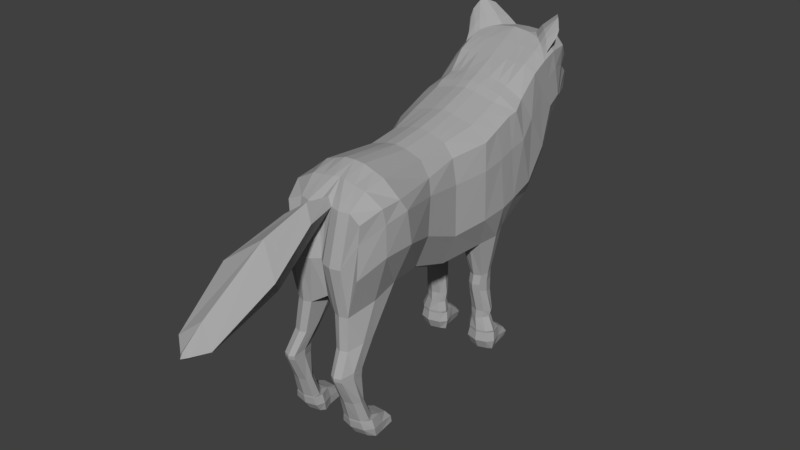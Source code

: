 # Source: Hungry_Walk_05.blend  (saved by Blender 2.77.0; exported with 4.5.12 LTS)
import bpy
from mathutils import Matrix  # noqa: F401  (used for matrix-valued properties, if any)

bpy.ops.wm.read_factory_settings(use_empty=True)
scene = bpy.context.scene
scene.name = 'Scene'

# ---- collections
col_collection_1 = bpy.data.collections.new('Collection 1'); scene.collection.children.link(col_collection_1)

# ---- materials (node trees are filled in below, after node groups)
mat_material = bpy.data.materials.new('Material')
mat_material.alpha_threshold = 0.0
mat_material.use_transparent_shadow = False
mat_material.diffuse_color = (0.3844, 0.3844, 0.3844, 1.0)
mat_material.roughness = 0.5

# ---- material node trees

# ---- world
world_world = bpy.data.worlds.new('World'); scene.world = world_world
world_world.color = (0.05088, 0.05088, 0.05088)
world_world.use_sun_shadow = False
world_world.sun_shadow_jitter_overblur = 0.0
world_world.cycles.sampling_method = 'MANUAL'

# ---- meshes
me_cube_001 = bpy.data.meshes.new('Cube.001')
me_cube_001.from_pydata([(0.3705, -0.5155, -1.692), (0.6047, -0.5155, -1.692), (0.523, 0.9785, -1.0), (0.4884, 0.9231, 0.7324), (0.4967, 0.2357, -0.8161), (0.5034, 0.1962, 1.051), (0.5941, -0.3347, 1.274), (0.6961, -0.4282, -0.9469), (0.7259, 0.9446, 0.6254), (0.7259, 0.9833, -0.282), (0.7464, 0.2357, -0.1795), (0.8948, -0.3347, 1.051), (0.324, -0.6227, -1.634), (0.9326, -0.3349, -0.3364), (0.6768, 0.1962, 0.7831), (0.5941, -0.6028, 1.491), (0.7612, -0.6666, -0.7864), (0.8948, -0.6094, 1.312), (0.9803, -0.6688, -0.1831), (0.6588, 0.5623, -0.7192), (0.5756, 0.6255, 1.098), (0.9643, 0.5385, 0.0346), (0.8948, 0.6255, 0.8366), (0.25, 0.9785, -1.0), (0.1282, 0.9231, 0.7324), (0.8236, -1.069, 1.5), (0.1966, 0.1962, 1.147), (0.1966, 0.2357, -0.9517), (0.1966, -0.3347, 1.37), (0.3024, -0.4495, -1.112), (0.1966, -0.6028, 1.587), (0.2326, -0.6666, -0.9517), (0.3068, 0.5623, -0.8127), (0.1966, 0.6255, 1.226), (0.8018, 0.7814, -3.248), (0.7371, 0.9037, -3.214), (0.7322, -0.6705, -3.244), (0.7072, -0.5659, -3.221), (0.3206, 0.9037, -3.214), (0.3625, -0.5659, -3.221), (0.3553, -0.6705, -3.244), (0.3435, 0.7814, -3.248), (0.4884, 1.026, -0.1338), (0.2985, -1.361, 0.7977), (0.7079, 0.9524, 0.2943), (0.2985, -0.9405, 1.977), (0.7464, 0.2159, 0.5084), (0.9355, -0.3187, 0.5619), (0.9643, -0.6226, 0.7432), (0.9643, 0.582, 0.6422), (0.8236, -1.216, 1.081), (0.1282, 1.026, -0.1338), (0.4967, -0.08507, -1.067), (0.5034, -0.06925, 1.137), (0.7464, -0.08507, -0.4738), (0.6768, -0.06925, 0.9168), (0.1966, -0.08507, -1.236), (0.1966, -0.06925, 1.233), (0.7464, -0.07716, 0.4638), (0.3669, -0.5083, -1.934), (0.3192, -0.6324, -1.94), (0.6225, -0.6324, -1.94), (0.5929, -0.5083, -1.934), (0.442, 0.9158, -1.98), (0.6651, 0.9158, -1.98), (0.3986, 1.103, -1.984), (0.6137, 1.103, -1.984), (0.3192, -0.6314, -1.811), (0.5929, -0.5053, -1.879), (0.3669, -0.5053, -1.879), (0.6225, -0.6314, -1.811), (0.3669, -0.5131, -2.005), (0.6225, -0.6325, -2.062), (0.3192, -0.6325, -2.062), (0.5929, -0.5131, -2.005), (0.6651, 0.9117, -1.911), (0.442, 0.9117, -1.911), (0.3986, 1.105, -1.943), (0.6106, 1.105, -1.943), (0.442, 0.9211, -2.064), (0.3986, 1.101, -2.017), (0.617, 1.101, -2.017), (0.6651, 0.9211, -2.064), (0.3625, -0.5407, -2.876), (0.7008, -0.7232, -2.905), (0.3553, -0.7232, -2.905), (0.7072, -0.5407, -2.876), (0.4031, 0.7766, -2.942), (0.3392, 0.9622, -2.909), (0.7058, 0.9622, -2.909), (0.7244, 0.7766, -2.942), (0.689, -0.822, -3.244), (0.3984, -0.822, -3.244), (0.7648, 0.6525, -3.248), (0.3791, 0.6525, -3.248), (0.4505, 0.6844, -3.036), (0.689, -0.7956, -3.016), (0.3984, -0.7956, -3.016), (0.6784, 0.6844, -3.036), (0.719, 0.862, -2.837), (0.4067, 0.862, -2.837), (0.3446, 0.9621, -2.882), (0.6967, 0.9621, -2.882), (0.4049, 0.8496, -2.879), (0.3419, 0.9622, -2.896), (0.7013, 0.9622, -2.896), (0.7217, 0.8496, -2.879), (0.3133, -0.6389, -2.811), (0.7072, -0.5391, -2.834), (0.3625, -0.5391, -2.834), (0.7446, -0.6389, -2.811), (0.3625, -0.5399, -2.855), (0.7446, -0.6395, -2.853), (0.3133, -0.6395, -2.853), (0.7072, -0.5399, -2.855), (0.6528, -1.351, 0.8164), (0.8236, -0.9714, 1.811), (0.6528, -0.9405, 1.966), (0.5697, -0.7627, 1.668), (0.8391, -0.7948, 1.474), (0.7518, -1.189, 0.2604), (0.9087, -1.074, 0.4509), (0.2369, -0.7627, 1.764), (0.2369, -1.245, 0.1596), (0.9087, -0.9048, 1.082), (0.6384, -0.6227, -1.634), (0.3162, -0.6353, -2.447), (0.6323, -0.5541, -2.452), (0.3647, -0.5541, -2.452), (0.6816, -0.6353, -2.447), (0.6626, 0.7901, -1.457), (0.3876, 0.7901, -1.457), (0.3272, 1.008, -1.565), (0.5637, 1.008, -1.565), (0.6952, 0.9203, -2.496), (0.4222, 0.9203, -2.496), (0.3685, 1.009, -2.5), (0.6615, 1.009, -2.5), (0.7457, -0.9848, -0.4009), (0.9564, -0.8782, -0.052), (0.6023, -0.6683, 1.577), (0.9139, -0.6899, 1.357), (0.1819, -0.6683, 1.673), (0.2049, -0.9848, -0.6498), (0.9835, -0.7585, 0.8131), (0.8236, -1.256, 1.746), (0.2985, -1.394, 0.8351), (0.2985, -1.223, 2.294), (0.8236, -1.314, 1.228), (0.6528, -1.385, 0.8538), (0.8087, -1.223, 2.06), (0.6379, -1.223, 2.23), (0.6117, -1.498, 1.572), (0.2263, -1.431, 0.8367), (0.2263, -1.59, 1.919), (0.6117, -1.439, 1.172), (0.4681, -1.424, 0.8713), (0.6117, -1.525, 1.797), (0.4681, -1.566, 1.882), (0.4631, -1.543, 1.327), (0.07768, -1.497, 0.81), (0.07768, -1.624, 1.606), (0.4631, -1.496, 1.044), (0.3195, -1.487, 0.858), (0.4631, -1.585, 1.525), (0.3195, -1.614, 1.606), (0.2788, -1.789, 1.103), (0.2788, -1.778, 0.9338), (0.1881, -1.788, 0.8017), (0.2788, -1.802, 1.224), (0.1881, -1.815, 1.277), (0.09896, -1.901, 1.064), (0.09896, -1.898, 1.019), (0.09896, -1.908, 1.094), (0.6528, -1.082, 2.128), (0.8236, -1.097, 1.966), (0.2985, -1.082, 2.159), (0.8236, -1.162, 1.623), (0.2985, -1.378, 0.8164), (0.8236, -1.265, 1.154), (0.6528, -1.368, 0.8351), (0.5885, -1.404, 0.8673), (0.2624, -1.414, 0.8331), (0.2624, -1.413, 2.225), (0.7457, -1.385, 1.221), (0.7457, -1.396, 2.056), (0.7457, -1.387, 1.709), (0.5885, -1.413, 2.191), (0.05498, -1.722, 1.426), (0.2826, -1.719, 1.413), (0.401, -1.671, 1.169), (0.401, -1.642, 0.9252), (0.401, -1.698, 1.341), (0.2826, -1.642, 0.7533), (0.3373, -0.6362, -2.643), (0.3817, -0.5502, -2.653), (0.6572, -0.6362, -2.574), (0.6199, -0.5502, -2.584), (0.2732, 1.183, 0.7129), (0.5269, 1.628, 0.2687), (0.3453, 2.101, -0.3976), (0.6607, 0.7692, -0.8481), (0.9062, 0.7692, -0.01209), (0.5308, 0.7851, 0.9941), (0.8653, 0.7851, 0.8065), (0.1084, 0.7851, 1.06), (0.1746, 0.7692, -0.8481), (0.8236, 0.8562, -3.247), (0.2847, 0.8562, -3.247), (0.8956, 0.7672, 0.5388), (0.6842, 1.008, -1.958), (0.3742, 1.008, -1.958), (0.3742, 1.007, -1.902), (0.6822, 1.007, -1.902), (0.6863, 1.01, -2.017), (0.3742, 1.01, -2.017), (0.7892, 0.8802, -2.909), (0.306, 0.8802, -2.909), (0.3123, 0.9108, -2.852), (0.7791, 0.9108, -2.852), (0.3091, 0.9047, -2.88), (0.7841, 0.9047, -2.88), (0.6699, 0.8977, -1.478), (0.2864, 0.8977, -1.478), (0.7381, 0.9637, -2.483), (0.3396, 0.9637, -2.483), (0.2818, -0.5681, -1.663), (0.8195, -0.5571, -0.8666), (0.9843, -0.5373, -0.2597), (0.6684, -0.5681, -1.663), (0.5941, -0.4688, 1.382), (0.8948, -0.4721, 1.181), (0.1695, -0.5571, -1.032), (0.1966, -0.4688, 1.478), (0.7733, -0.6018, -3.246), (0.2926, -0.6018, -3.246), (0.9643, -0.4964, 0.6526), (0.6489, -0.5694, -1.937), (0.2759, -0.5694, -1.937), (0.2759, -0.5674, -1.845), (0.6489, -0.5674, -1.845), (0.6489, -0.5718, -2.034), (0.2759, -0.5718, -2.034), (0.7822, -0.6126, -2.887), (0.2926, -0.6126, -2.887), (0.2686, -0.588, -2.823), (0.8062, -0.588, -2.823), (0.2686, -0.5887, -2.854), (0.8062, -0.5887, -2.854), (0.7257, -0.5937, -2.45), (0.2723, -0.5937, -2.45), (0.6926, -0.5922, -2.579), (0.2992, -0.5922, -2.648), (0.3508, -1.279, 2.275), (0.4912, -1.279, 2.248), (0.3359, -1.358, 2.242), (0.4708, -1.358, 2.232), (0.6984, -1.18, 2.143), (0.7579, -1.18, 2.083), (0.7036, -1.13, 2.107), (0.7631, -1.136, 2.05), (0.5138, -1.196, 2.251), (0.6281, -1.155, 2.195), (0.8084, -1.256, 2.631), (0.8071, -1.257, 2.61), (0.7352, -1.297, 2.651), (0.7392, -1.295, 2.629), (0.629, -1.354, 2.583), (0.6372, -1.351, 2.569), (0.8417, -1.241, 2.575), (0.8571, -1.234, 2.518), (0.8845, -1.218, 2.487), (0.8957, -1.216, 2.445), (0.8994, -1.191, 2.348), (0.1589, -1.864, 1.077), (0.1589, -1.858, 0.9907), (0.0942, -1.884, 1.162), (0.1589, -1.873, 1.138), (0.0942, -1.865, 0.9213), (0.8217, -1.128, 2.119), (0.6, -1.213, 2.404), (0.4732, -1.279, 2.426), (0.3776, -1.382, 2.369), (0.7841, -1.161, 2.209), (0.5586, -1.278, 2.401), (0.4248, -1.348, 2.373), (0.6817, -1.181, 2.348), (0.7299, -1.194, 2.294), (0.744, -1.156, 2.26), (0.6736, -1.23, 2.383), (0.08033, 2.191, -0.5013), (0.3064, 0.9446, 0.7324), (0.4815, -0.4916, -1.692), (0.35, 0.1962, 1.099), (0.3954, -0.3347, 1.322), (0.3954, -0.6028, 1.539), (0.3861, 0.6255, 1.162), (0.3802, 1.0, -1.0), (0.3466, 0.2357, -0.8839), (0.4969, -0.415, -1.03), (0.4969, -0.6965, -0.869), (0.4828, 0.5385, -0.766), (0.5144, 0.9252, -3.214), (0.5437, -0.542, -3.221), (0.5437, -0.6705, -3.244), (0.5727, 0.7814, -3.248), (0.4757, -1.356, 0.807), (0.3064, 1.047, -0.1338), (0.35, -0.06925, 1.185), (0.3466, -0.08507, -1.151), (0.4714, -0.4844, -1.934), (0.4714, -0.6623, -1.94), (0.493, 1.125, -1.984), (0.5535, 0.8919, -1.98), (0.4714, -0.6613, -1.811), (0.4714, -0.4814, -1.879), (0.4714, -0.4893, -2.005), (0.4714, -0.6624, -2.062), (0.5535, 0.8878, -1.911), (0.4915, 1.126, -1.943), (0.4946, 1.122, -2.017), (0.5535, 0.8972, -2.064), (0.5437, -0.5168, -2.876), (0.5437, -0.7431, -2.905), (0.5084, 0.9837, -2.909), (0.5638, 0.7766, -2.942), (0.5437, -0.8419, -3.244), (0.572, 0.6525, -3.248), (0.5437, -0.8156, -3.016), (0.5645, 0.6844, -3.036), (0.5628, 0.8381, -2.837), (0.5066, 0.9836, -2.882), (0.5633, 0.8257, -2.879), (0.5075, 0.9837, -2.896), (0.5437, -0.6688, -2.811), (0.5437, -0.5152, -2.834), (0.5437, -0.6813, -2.853), (0.5437, -0.516, -2.855), (0.4757, -0.9405, 1.972), (0.4815, -0.6526, -1.634), (0.4033, -0.7627, 1.716), (0.4944, -1.217, 0.21), (0.5077, -0.5302, -2.452), (0.5077, -0.6652, -2.447), (0.4358, 1.029, -1.565), (0.5251, 0.7662, -1.457), (0.5013, 1.031, -2.5), (0.5587, 0.8964, -2.496), (0.4753, -0.9848, -0.5254), (0.3921, -0.6683, 1.625), (0.4757, -1.389, 0.8445), (0.3472, -1.427, 0.854), (0.1986, -1.492, 0.834), (0.09406, -1.788, 0.7732), (0.4757, -1.373, 0.8258), (0.4757, -1.082, 2.143), (0.4255, -1.409, 0.8502), (0.1413, -1.642, 0.7249), (0.4989, -0.5264, -2.619), (0.4973, -0.6661, -2.609), (0.5541, 0.8562, -3.247), (0.3196, 0.7851, 1.027), (0.5531, -0.6018, -3.246), (0.3954, -0.4688, 1.43), (0.3518, 0.775, -3.095), (0.3031, 0.9477, -3.057), (0.7422, 0.9477, -3.057), (0.7889, 0.775, -3.095), (0.3983, 0.651, -3.147), (0.7424, 0.651, -3.147), (0.8374, 0.875, -3.076), (0.2644, 0.875, -3.076), (0.5704, 0.651, -3.147), (0.5066, 0.9718, -3.057), (0.3328, -0.5337, -3.043), (0.7465, -0.7015, -3.073), (0.3243, -0.7015, -3.073), (0.7356, -0.5337, -3.043), (0.7144, -0.8324, -3.138), (0.3747, -0.8324, -3.138), (0.8181, -0.5968, -3.064), (0.251, -0.5968, -3.064), (0.5446, -0.8557, -3.138), (0.5446, -0.5058, -3.043), (-0.3705, -0.5155, -1.692), (-0.6047, -0.5155, -1.692), (-0.523, 0.9785, -1.0), (-0.4884, 0.9231, 0.7324), (-0.4967, 0.2357, -0.8161), (-0.5034, 0.1962, 1.051), (-0.5941, -0.3347, 1.274), (-0.6961, -0.4282, -0.9469), (-0.7259, 0.9446, 0.6254), (-0.7259, 0.9833, -0.282), (-0.7464, 0.2357, -0.1795), (-0.8948, -0.3347, 1.051), (-0.324, -0.6227, -1.634), (-0.9326, -0.3349, -0.3364), (-0.6768, 0.1962, 0.7831), (-0.5941, -0.6028, 1.491), (-0.7612, -0.6666, -0.7864), (-0.8948, -0.6094, 1.312), (-0.9803, -0.6688, -0.1831), (-0.6588, 0.5623, -0.7192), (-0.5756, 0.6255, 1.098), (-0.9643, 0.5385, 0.0346), (-0.8948, 0.6255, 0.8366), (-0.25, 0.9785, -1.0), (-0.1282, 0.9231, 0.7324), (-0.8236, -1.069, 1.5), (-0.1966, 0.1962, 1.147), (-0.1966, 0.2357, -0.9517), (-0.1966, -0.3347, 1.37), (-0.3024, -0.4495, -1.112), (-0.1966, -0.6028, 1.587), (-0.2326, -0.6666, -0.9517), (-0.3068, 0.5623, -0.8127), (-0.1966, 0.6255, 1.226), (-0.8018, 0.7814, -3.248), (-0.7371, 0.9037, -3.214), (-0.7322, -0.6705, -3.244), (-0.7072, -0.5659, -3.221), (-0.3206, 0.9037, -3.214), (-0.3625, -0.5659, -3.221), (-0.3553, -0.6705, -3.244), (-0.3435, 0.7814, -3.248), (-0.4884, 1.026, -0.1338), (-0.2985, -1.361, 0.7977), (-0.7079, 0.9524, 0.2943), (-0.2985, -0.9405, 1.977), (-0.7464, 0.2159, 0.5084), (-0.9355, -0.3187, 0.5619), (-0.9643, -0.6226, 0.7432), (-0.9643, 0.582, 0.6422), (-0.8236, -1.216, 1.081), (-0.1282, 1.026, -0.1338), (-0.4967, -0.08507, -1.067), (-0.5034, -0.06925, 1.137), (-0.7464, -0.08507, -0.4738), (-0.6768, -0.06925, 0.9168), (-0.1966, -0.08507, -1.236), (-0.1966, -0.06925, 1.233), (-0.7464, -0.07716, 0.4638), (-0.3669, -0.5083, -1.934), (-0.3192, -0.6324, -1.94), (-0.6225, -0.6324, -1.94), (-0.5929, -0.5083, -1.934), (-0.442, 0.9158, -1.98), (-0.6651, 0.9158, -1.98), (-0.3986, 1.103, -1.984), (-0.6137, 1.103, -1.984), (-0.3192, -0.6314, -1.811), (-0.5929, -0.5053, -1.879), (-0.3669, -0.5053, -1.879), (-0.6225, -0.6314, -1.811), (-0.3669, -0.5131, -2.005), (-0.6225, -0.6325, -2.062), (-0.3192, -0.6325, -2.062), (-0.5929, -0.5131, -2.005), (-0.6651, 0.9117, -1.911), (-0.442, 0.9117, -1.911), (-0.3986, 1.105, -1.943), (-0.6106, 1.105, -1.943), (-0.442, 0.9211, -2.064), (-0.3986, 1.101, -2.017), (-0.617, 1.101, -2.017), (-0.6651, 0.9211, -2.064), (-0.3625, -0.5407, -2.876), (-0.7008, -0.7232, -2.905), (-0.3553, -0.7232, -2.905), (-0.7072, -0.5407, -2.876), (-0.4031, 0.7766, -2.942), (-0.3392, 0.9622, -2.909), (-0.7058, 0.9622, -2.909), (-0.7244, 0.7766, -2.942), (-0.689, -0.822, -3.244), (-0.3984, -0.822, -3.244), (-0.7648, 0.6525, -3.248), (-0.3791, 0.6525, -3.248), (-0.4505, 0.6844, -3.036), (-0.689, -0.7956, -3.016), (-0.3984, -0.7956, -3.016), (-0.6784, 0.6844, -3.036), (-0.719, 0.862, -2.837), (-0.4067, 0.862, -2.837), (-0.3446, 0.9621, -2.882), (-0.6967, 0.9621, -2.882), (-0.4049, 0.8496, -2.879), (-0.3419, 0.9622, -2.896), (-0.7013, 0.9622, -2.896), (-0.7217, 0.8496, -2.879), (-0.3133, -0.6389, -2.811), (-0.7072, -0.5391, -2.834), (-0.3625, -0.5391, -2.834), (-0.7446, -0.6389, -2.811), (-0.3625, -0.5399, -2.855), (-0.7446, -0.6395, -2.853), (-0.3133, -0.6395, -2.853), (-0.7072, -0.5399, -2.855), (-0.6528, -1.351, 0.8164), (-0.8236, -0.9714, 1.811), (-0.6528, -0.9405, 1.966), (-0.5697, -0.7627, 1.668), (-0.8391, -0.7948, 1.474), (-0.7518, -1.189, 0.2604), (-0.9087, -1.074, 0.4509), (-0.2369, -0.7627, 1.764), (-0.2369, -1.245, 0.1596), (-0.9087, -0.9048, 1.082), (-0.6384, -0.6227, -1.634), (-0.3162, -0.6353, -2.447), (-0.6323, -0.5541, -2.452), (-0.3647, -0.5541, -2.452), (-0.6816, -0.6353, -2.447), (-0.6626, 0.7901, -1.457), (-0.3876, 0.7901, -1.457), (-0.3272, 1.008, -1.565), (-0.5637, 1.008, -1.565), (-0.6952, 0.9203, -2.496), (-0.4222, 0.9203, -2.496), (-0.3685, 1.009, -2.5), (-0.6615, 1.009, -2.5), (-0.7457, -0.9848, -0.4009), (-0.9564, -0.8782, -0.052), (-0.6023, -0.6683, 1.577), (-0.9139, -0.6899, 1.357), (-0.1819, -0.6683, 1.673), (-0.2049, -0.9848, -0.6498), (-0.9835, -0.7585, 0.8131), (-0.8236, -1.256, 1.746), (-0.2985, -1.394, 0.8351), (-0.2985, -1.223, 2.294), (-0.8236, -1.314, 1.228), (-0.6528, -1.385, 0.8538), (-0.8087, -1.223, 2.06), (-0.6379, -1.223, 2.23), (-0.6117, -1.498, 1.572), (-0.2263, -1.431, 0.8367), (-0.2263, -1.59, 1.919), (-0.6117, -1.439, 1.172), (-0.4681, -1.424, 0.8713), (-0.6117, -1.525, 1.797), (-0.4681, -1.566, 1.882), (-0.4631, -1.543, 1.327), (-0.07768, -1.497, 0.81), (-0.07768, -1.624, 1.606), (-0.4631, -1.496, 1.044), (-0.3195, -1.487, 0.858), (-0.4631, -1.585, 1.525), (-0.3195, -1.614, 1.606), (-0.2788, -1.789, 1.103), (-0.2788, -1.778, 0.9338), (-0.1881, -1.788, 0.8017), (-0.2788, -1.802, 1.224), (-0.1881, -1.815, 1.277), (-0.09896, -1.901, 1.064), (-0.09896, -1.898, 1.019), (-0.09896, -1.908, 1.094), (-0.6528, -1.082, 2.128), (-0.8236, -1.097, 1.966), (-0.2985, -1.082, 2.159), (-0.8236, -1.162, 1.623), (-0.2985, -1.378, 0.8164), (-0.8236, -1.265, 1.154), (-0.6528, -1.368, 0.8351), (-0.5885, -1.404, 0.8673), (-0.2624, -1.414, 0.8331), (-0.2624, -1.413, 2.225), (-0.7457, -1.385, 1.221), (-0.7457, -1.396, 2.056), (-0.7457, -1.387, 1.709), (-0.5885, -1.413, 2.191), (-0.05498, -1.722, 1.426), (-0.2826, -1.719, 1.413), (-0.401, -1.671, 1.169), (-0.401, -1.642, 0.9252), (-0.401, -1.698, 1.341), (-0.2826, -1.642, 0.7533), (-0.3373, -0.6362, -2.643), (-0.3817, -0.5502, -2.653), (-0.6572, -0.6362, -2.574), (-0.6199, -0.5502, -2.584), (-0.2732, 1.183, 0.7129), (-0.5269, 1.628, 0.2687), (-0.3453, 2.101, -0.3976), (-0.6607, 0.7692, -0.8481), (-0.9062, 0.7692, -0.01209), (-0.5308, 0.7851, 0.9941), (-0.8653, 0.7851, 0.8065), (-0.1084, 0.7851, 1.06), (-0.1746, 0.7692, -0.8481), (-0.8236, 0.8562, -3.247), (-0.2847, 0.8562, -3.247), (-0.8956, 0.7672, 0.5388), (-0.6842, 1.008, -1.958), (-0.3742, 1.008, -1.958), (-0.3742, 1.007, -1.902), (-0.6822, 1.007, -1.902), (-0.6863, 1.01, -2.017), (-0.3742, 1.01, -2.017), (-0.7892, 0.8802, -2.909), (-0.306, 0.8802, -2.909), (-0.3123, 0.9108, -2.852), (-0.7791, 0.9108, -2.852), (-0.3091, 0.9047, -2.88), (-0.7841, 0.9047, -2.88), (-0.6699, 0.8977, -1.478), (-0.2864, 0.8977, -1.478), (-0.7381, 0.9637, -2.483), (-0.3396, 0.9637, -2.483), (-0.2818, -0.5681, -1.663), (-0.8195, -0.5571, -0.8666), (-0.9843, -0.5373, -0.2597), (-0.6684, -0.5681, -1.663), (-0.5941, -0.4688, 1.382), (-0.8948, -0.4721, 1.181), (-0.1695, -0.5571, -1.032), (-0.1966, -0.4688, 1.478), (-0.7733, -0.6018, -3.246), (-0.2926, -0.6018, -3.246), (-0.9643, -0.4964, 0.6526), (-0.6489, -0.5694, -1.937), (-0.2759, -0.5694, -1.937), (-0.2759, -0.5674, -1.845), (-0.6489, -0.5674, -1.845), (-0.6489, -0.5718, -2.034), (-0.2759, -0.5718, -2.034), (-0.7822, -0.6126, -2.887), (-0.2926, -0.6126, -2.887), (-0.2686, -0.588, -2.823), (-0.8062, -0.588, -2.823), (-0.2686, -0.5887, -2.854), (-0.8062, -0.5887, -2.854), (-0.7257, -0.5937, -2.45), (-0.2723, -0.5937, -2.45), (-0.6926, -0.5922, -2.579), (-0.2992, -0.5922, -2.648), (-0.3508, -1.279, 2.275), (-0.4912, -1.279, 2.248), (-0.3359, -1.358, 2.242), (-0.4708, -1.358, 2.232), (-0.6984, -1.18, 2.143), (-0.7579, -1.18, 2.083), (-0.7036, -1.13, 2.107), (-0.7631, -1.136, 2.05), (-0.5138, -1.196, 2.251), (-0.6281, -1.155, 2.195), (-0.8084, -1.256, 2.631), (-0.8071, -1.257, 2.61), (-0.7352, -1.297, 2.651), (-0.7392, -1.295, 2.629), (-0.629, -1.354, 2.583), (-0.6372, -1.351, 2.569), (-0.8417, -1.241, 2.575), (-0.8571, -1.234, 2.518), (-0.8845, -1.218, 2.487), (-0.8957, -1.216, 2.445), (-0.8994, -1.191, 2.348), (-0.1589, -1.864, 1.077), (-0.1589, -1.858, 0.9907), (-0.0942, -1.884, 1.162), (-0.1589, -1.873, 1.138), (-0.0942, -1.865, 0.9213), (-0.8217, -1.128, 2.119), (-0.6, -1.213, 2.404), (-0.4732, -1.279, 2.426), (-0.3776, -1.382, 2.369), (-0.7841, -1.161, 2.209), (-0.5586, -1.278, 2.401), (-0.4248, -1.348, 2.373), (-0.6817, -1.181, 2.348), (-0.7299, -1.194, 2.294), (-0.744, -1.156, 2.26), (-0.6736, -1.23, 2.383), (0.0, -0.9405, 1.993), (0.0, -1.361, 0.7977), (0.0, 0.9275, -0.8442), (0.0, 0.2357, -1.022), (0.0, -0.4256, -1.161), (0.0, -0.6885, -1.0), (0.0, 0.5385, -0.8348), (0.0, 0.8909, 0.8434), (0.0, 0.1962, 1.174), (0.0, -0.3347, 1.397), (0.0, -0.6028, 1.614), (0.0, 0.6255, 1.24), (0.0, 0.975, -0.1338), (0.0, -0.08507, -1.284), (0.0, -0.06925, 1.26), (0.0, -1.245, 0.1113), (0.0, -0.7627, 1.791), (0.0, -0.9848, -0.6981), (0.0, -0.6683, 1.7), (0.0, -1.223, 2.333), (0.0, -1.394, 0.8351), (0.0, -1.597, 1.947), (0.0, -1.431, 0.8367), (0.0, -1.624, 1.606), (0.0, -1.497, 0.81), (0.0, -1.815, 1.294), (0.0, -1.788, 0.7448), (0.0, -1.788, 0.7448), (0.0, -1.815, 1.291), (0.0, -1.919, 1.104), (0.0, -1.903, 0.9811), (0.0, -1.903, 0.9811), (0.0, -1.919, 1.104), (0.0, -1.903, 0.9811), (0.0, -1.919, 1.104), (0.0, -1.082, 2.178), (0.0, -1.378, 0.8164), (0.0, -1.414, 0.8331), (0.0, -1.413, 2.237), (0.0, -1.642, 0.6965), (0.0, -1.642, 0.6965), (0.0, -1.722, 1.426), (0.0, -1.917, 1.048), (0.0, -1.923, 1.049), (0.0, -1.926, 1.053), (0.0, 0.9219, 0.5922), (0.0, 2.204, -0.4306), (0.0, 2.225, -0.5178), (0.0, 2.172, -0.5784), (0.0, 1.049, 0.3232), (0.0, 1.097, 0.9126), (0.0, 1.386, -0.2893), (0.0, 1.489, 0.6671), (0.0, 1.954, -0.6811), (0.0, 2.029, -0.1137), (0.0, 0.733, -0.8702), (0.0, 0.7686, 1.066), (0.0, -0.5571, -1.08), (0.0, -0.4688, 1.505), (0.0, -1.865, 0.9023), (0.0, -1.865, 0.9023), (0.0, -1.884, 1.167), (0.0, -1.884, 1.167), (-0.08033, 2.191, -0.5013), (-0.3064, 0.9446, 0.7324), (-0.4815, -0.4916, -1.692), (-0.35, 0.1962, 1.099), (-0.3954, -0.3347, 1.322), (-0.3954, -0.6028, 1.539), (-0.3861, 0.6255, 1.162), (-0.3802, 1.0, -1.0), (-0.3466, 0.2357, -0.8839), (-0.4969, -0.415, -1.03), (-0.4969, -0.6965, -0.869), (-0.4828, 0.5385, -0.766), (-0.5144, 0.9252, -3.214), (-0.5437, -0.542, -3.221), (-0.5437, -0.6705, -3.244), (-0.5727, 0.7814, -3.248), (-0.4757, -1.356, 0.807), (-0.3064, 1.047, -0.1338), (-0.35, -0.06925, 1.185), (-0.3466, -0.08507, -1.151), (-0.4714, -0.4844, -1.934), (-0.4714, -0.6623, -1.94), (-0.493, 1.125, -1.984), (-0.5535, 0.8919, -1.98), (-0.4714, -0.6613, -1.811), (-0.4714, -0.4814, -1.879), (-0.4714, -0.4893, -2.005), (-0.4714, -0.6624, -2.062), (-0.5535, 0.8878, -1.911), (-0.4915, 1.126, -1.943), (-0.4946, 1.122, -2.017), (-0.5535, 0.8972, -2.064), (-0.5437, -0.5168, -2.876), (-0.5437, -0.7431, -2.905), (-0.5084, 0.9837, -2.909), (-0.5638, 0.7766, -2.942), (-0.5437, -0.8419, -3.244), (-0.572, 0.6525, -3.248), (-0.5437, -0.8156, -3.016), (-0.5645, 0.6844, -3.036), (-0.5628, 0.8381, -2.837), (-0.5066, 0.9836, -2.882), (-0.5633, 0.8257, -2.879), (-0.5075, 0.9837, -2.896), (-0.5437, -0.6688, -2.811), (-0.5437, -0.5152, -2.834), (-0.5437, -0.6813, -2.853), (-0.5437, -0.516, -2.855), (-0.4757, -0.9405, 1.972), (-0.4815, -0.6526, -1.634), (-0.4033, -0.7627, 1.716), (-0.4944, -1.217, 0.21), (-0.5077, -0.5302, -2.452), (-0.5077, -0.6652, -2.447), (-0.4358, 1.029, -1.565), (-0.5251, 0.7662, -1.457), (-0.5013, 1.031, -2.5), (-0.5587, 0.8964, -2.496), (-0.4753, -0.9848, -0.5254), (-0.3921, -0.6683, 1.625), (-0.4757, -1.389, 0.8445), (-0.3472, -1.427, 0.854), (-0.1986, -1.492, 0.834), (-0.09406, -1.788, 0.7732), (-0.4757, -1.373, 0.8258), (-0.4757, -1.082, 2.143), (-0.4255, -1.409, 0.8502), (-0.1413, -1.642, 0.7249), (-0.4989, -0.5264, -2.619), (-0.4973, -0.6661, -2.609), (-0.5541, 0.8562, -3.247), (-0.3196, 0.7851, 1.027), (-0.5531, -0.6018, -3.246), (-0.3954, -0.4688, 1.43), (0.0, -1.865, 0.9118), (-0.3518, 0.775, -3.095), (-0.3031, 0.9477, -3.057), (-0.7422, 0.9477, -3.057), (-0.7889, 0.775, -3.095), (-0.3983, 0.651, -3.147), (-0.7424, 0.651, -3.147), (-0.8374, 0.875, -3.076), (-0.2644, 0.875, -3.076), (-0.5704, 0.651, -3.147), (-0.5066, 0.9718, -3.057), (-0.3328, -0.5337, -3.043), (-0.7465, -0.7015, -3.073), (-0.3243, -0.7015, -3.073), (-0.7356, -0.5337, -3.043), (-0.7144, -0.8324, -3.138), (-0.3747, -0.8324, -3.138), (-0.8181, -0.5968, -3.064), (-0.251, -0.5968, -3.064), (-0.5446, -0.8557, -3.138), (-0.5446, -0.5058, -3.043)], [], [(307, 291, 3, 42), (53, 6, 11, 55), (232, 29, 0, 226), (301, 19, 4, 298), (227, 7, 13, 228), (309, 52, 7, 299), (52, 4, 10, 54), (340, 122, 45, 338), (49, 22, 14, 46), (58, 55, 11, 47), (300, 31, 12, 339), (42, 3, 8, 44), (20, 5, 14, 22), (316, 74, 127, 342), (201, 2, 9, 202), (230, 15, 17, 231), (236, 231, 17, 48), (138, 16, 18, 139), (325, 87, 95, 329), (4, 19, 21, 10), (203, 20, 22, 204), (209, 204, 22, 49), (381, 374, 39, 235), (361, 205, 33, 296), (729, 206, 32, 680), (731, 232, 31, 679), (363, 233, 30, 295), (687, 56, 29, 678), (308, 57, 28, 294), (680, 32, 27, 677), (296, 33, 26, 293), (299, 7, 1, 292), (122, 690, 674, 45), (121, 124, 25, 50), (686, 719, 24, 51), (362, 234, 36, 304), (360, 207, 34, 305), (380, 375, 36, 234), (371, 365, 38, 208), (373, 366, 35, 302), (375, 84, 96, 378), (383, 377, 37, 303), (370, 367, 34, 207), (676, 686, 51, 23), (317, 73, 126, 343), (202, 209, 49, 21), (228, 236, 48, 18), (124, 119, 116, 25), (2, 42, 44, 9), (54, 58, 47, 13), (21, 49, 46, 10), (119, 118, 117, 116), (297, 307, 42, 2), (10, 46, 58, 54), (293, 26, 57, 308), (677, 27, 56, 687), (46, 14, 55, 58), (7, 52, 54, 13), (298, 4, 52, 309), (5, 53, 55, 14), (315, 68, 62, 310), (314, 67, 60, 311), (240, 70, 61, 237), (239, 69, 59, 238), (213, 75, 64, 210), (319, 78, 66, 312), (212, 77, 65, 211), (318, 76, 63, 313), (226, 0, 69, 239), (229, 125, 70, 240), (339, 12, 67, 314), (292, 1, 68, 315), (310, 62, 74, 316), (311, 60, 73, 317), (237, 61, 72, 241), (238, 59, 71, 242), (345, 131, 76, 318), (223, 132, 77, 212), (344, 133, 78, 319), (222, 130, 75, 213), (210, 64, 82, 214), (312, 66, 81, 320), (211, 65, 80, 215), (313, 63, 79, 321), (337, 114, 86, 322), (336, 113, 85, 323), (248, 112, 84, 243), (247, 111, 83, 244), (221, 106, 90, 216), (333, 105, 89, 324), (220, 104, 88, 217), (332, 103, 87, 325), (372, 368, 94, 327), (382, 379, 92, 326), (364, 41, 94, 368), (376, 40, 92, 379), (367, 90, 98, 369), (304, 36, 91, 326), (323, 85, 97, 328), (305, 34, 93, 327), (347, 135, 100, 330), (225, 136, 101, 218), (346, 137, 102, 331), (224, 134, 99, 219), (330, 100, 103, 332), (218, 101, 104, 220), (331, 102, 105, 333), (219, 99, 106, 221), (252, 195, 109, 245), (251, 196, 110, 246), (359, 194, 107, 334), (358, 197, 108, 335), (245, 109, 111, 247), (246, 110, 112, 248), (334, 107, 113, 336), (335, 108, 114, 337), (26, 682, 688, 57), (341, 120, 115, 306), (205, 730, 685, 33), (233, 732, 684, 30), (57, 688, 683, 28), (33, 685, 682, 26), (689, 123, 43, 675), (120, 121, 50, 115), (142, 692, 690, 122), (139, 144, 124, 121), (691, 143, 123, 689), (349, 142, 122, 340), (227, 16, 125, 229), (140, 118, 119, 141), (144, 141, 119, 124), (348, 138, 120, 341), (241, 72, 129, 249), (242, 71, 128, 250), (201, 19, 130, 222), (297, 2, 133, 344), (206, 23, 132, 223), (301, 32, 131, 345), (214, 82, 134, 224), (320, 81, 137, 346), (215, 80, 136, 225), (321, 79, 135, 347), (300, 16, 138, 348), (48, 17, 141, 144), (15, 140, 141, 17), (295, 30, 142, 349), (679, 31, 143, 691), (18, 48, 144, 139), (30, 684, 692, 142), (120, 138, 139, 121), (150, 175, 260, 258), (176, 709, 693, 147), (174, 355, 176, 147, 261, 262), (177, 175, 150, 145), (710, 178, 146, 694), (179, 177, 145, 148), (354, 180, 149, 350), (180, 179, 148, 149), (356, 181, 156, 351), (711, 182, 153, 696), (183, 712, 695, 154), (181, 184, 155, 156), (186, 185, 157, 152), (187, 183, 154, 158), (184, 186, 152, 155), (185, 187, 158, 157), (154, 695, 697, 161), (156, 155, 162, 163), (152, 157, 164, 159), (158, 154, 161, 165), (155, 152, 159, 162), (157, 158, 165, 164), (351, 156, 163, 352), (696, 153, 160, 698), (189, 188, 702, 170), (191, 190, 166, 167), (192, 189, 170, 169), (357, 193, 168, 353), (188, 715, 699, 702), (193, 191, 167, 168), (190, 192, 169, 166), (275, 274, 171, 172), (277, 276, 708, 173), (733, 811, 278, 707, 705), (278, 275, 172, 707), (274, 277, 173, 171), (276, 736, 706, 708), (115, 50, 179, 180), (306, 115, 180, 354), (50, 25, 177, 179), (675, 43, 178, 710), (25, 116, 175, 177), (338, 45, 176, 355), (45, 674, 709, 176), (116, 117, 174, 175), (150, 151, 187, 185), (148, 145, 186, 184), (187, 151, 254, 256), (145, 150, 185, 186), (149, 148, 184, 181), (147, 693, 712, 183), (694, 146, 182, 711), (350, 149, 181, 356), (159, 164, 192, 190), (163, 162, 191, 193), (161, 697, 715, 188), (698, 160, 713, 714), (352, 163, 193, 357), (164, 165, 189, 192), (162, 159, 190, 191), (165, 161, 188, 189), (342, 127, 197, 358), (343, 126, 194, 359), (249, 129, 196, 251), (250, 128, 195, 252), (171, 716, 707, 172), (716, 171, 173, 708), (200, 727, 722, 290), (728, 200, 290, 720), (681, 24, 198, 724), (24, 719, 723, 198), (724, 198, 199, 726), (198, 723, 725, 199), (726, 199, 200, 728), (199, 725, 727, 200), (79, 215, 225, 135), (81, 214, 224, 137), (32, 206, 223, 131), (2, 201, 222, 133), (24, 681, 730, 205), (102, 219, 221, 105), (100, 218, 220, 103), (137, 224, 219, 102), (135, 225, 218, 100), (103, 220, 217, 87), (105, 221, 216, 89), (63, 211, 215, 79), (66, 210, 214, 81), (133, 222, 213, 78), (131, 223, 212, 76), (76, 212, 211, 63), (78, 213, 210, 66), (9, 44, 209, 202), (366, 370, 207, 35), (364, 371, 208, 41), (302, 35, 207, 360), (676, 23, 206, 729), (291, 24, 205, 361), (44, 8, 204, 209), (3, 203, 204, 8), (19, 201, 202, 21), (126, 250, 252, 194), (127, 249, 251, 197), (73, 242, 250, 126), (74, 241, 249, 127), (7, 227, 229, 1), (28, 683, 732, 233), (108, 246, 248, 114), (107, 245, 247, 113), (197, 251, 246, 108), (194, 252, 245, 107), (113, 247, 244, 85), (114, 248, 243, 86), (60, 238, 242, 73), (62, 237, 241, 74), (1, 229, 240, 68), (12, 226, 239, 67), (67, 239, 238, 60), (68, 240, 237, 62), (13, 47, 236, 228), (377, 380, 234, 37), (303, 37, 234, 362), (294, 28, 233, 363), (678, 29, 232, 731), (376, 381, 235, 40), (47, 11, 231, 236), (6, 230, 231, 11), (16, 227, 228, 18), (31, 232, 226, 12), (254, 255, 256), (147, 183, 253, 261), (183, 187, 256, 255), (286, 280, 263, 269), (285, 284, 266, 268), (175, 174, 262, 259), (151, 150, 258, 257), (283, 279, 273, 272), (264, 270, 269, 263), (280, 281, 265, 263), (257, 258, 260), (273, 271, 272), (270, 272, 271, 269), (266, 265, 267, 268), (281, 282, 267, 265), (264, 263, 265, 266), (282, 285, 268, 267), (287, 283, 272, 270), (279, 288, 271, 273), (289, 287, 270, 264), (288, 286, 269, 271), (284, 289, 264, 266), (170, 702, 736, 276), (166, 169, 277, 274), (168, 167, 275, 278), (353, 168, 278, 811), (169, 170, 276, 277), (167, 166, 274, 275), (254, 151, 289, 284), (259, 262, 286, 288), (151, 257, 287, 289), (175, 259, 288, 279), (257, 260, 283, 287), (183, 255, 285, 282), (253, 183, 282, 281), (261, 253, 281, 280), (260, 175, 279, 283), (255, 254, 284, 285), (262, 261, 280, 286), (290, 722, 721), (720, 290, 721), (701, 353, 811, 733), (6, 294, 363, 230), (39, 303, 362, 235), (3, 291, 361, 203), (38, 302, 360, 208), (129, 343, 359, 196), (128, 342, 358, 195), (160, 352, 357, 713), (146, 350, 356, 182), (117, 338, 355, 174), (43, 306, 354, 178), (713, 357, 353, 701), (153, 351, 352, 160), (182, 356, 351, 153), (178, 354, 350, 146), (15, 295, 349, 140), (31, 300, 348, 143), (82, 321, 347, 134), (80, 320, 346, 136), (19, 301, 345, 130), (23, 297, 344, 132), (143, 348, 341, 123), (140, 349, 340, 118), (123, 341, 306, 43), (109, 335, 337, 111), (110, 334, 336, 112), (195, 358, 335, 109), (196, 359, 334, 110), (101, 331, 333, 104), (99, 330, 332, 106), (136, 346, 331, 101), (134, 347, 330, 99), (41, 305, 327, 94), (84, 323, 328, 96), (40, 304, 326, 92), (378, 382, 326, 91), (369, 372, 327, 93), (106, 332, 325, 90), (104, 333, 324, 88), (112, 336, 323, 84), (111, 337, 322, 83), (64, 313, 321, 82), (65, 312, 320, 80), (132, 344, 319, 77), (130, 345, 318, 75), (61, 311, 317, 72), (59, 310, 316, 71), (0, 292, 315, 69), (125, 339, 314, 70), (75, 318, 313, 64), (77, 319, 312, 65), (70, 314, 311, 61), (69, 315, 310, 59), (27, 298, 309, 56), (5, 293, 308, 53), (23, 51, 307, 297), (72, 317, 343, 129), (374, 383, 303, 39), (365, 373, 302, 38), (208, 360, 305, 41), (235, 362, 304, 40), (29, 299, 292, 0), (20, 296, 293, 5), (53, 308, 294, 6), (230, 363, 295, 15), (203, 361, 296, 20), (90, 325, 329, 98), (71, 316, 342, 128), (16, 300, 339, 125), (118, 340, 338, 117), (56, 309, 299, 29), (32, 301, 298, 27), (51, 24, 291, 307), (88, 324, 373, 365), (98, 329, 372, 369), (87, 217, 371, 364), (89, 216, 370, 366), (34, 367, 369, 93), (87, 364, 368, 95), (329, 95, 368, 372), (216, 90, 367, 370), (324, 89, 366, 373), (217, 88, 365, 371), (83, 322, 383, 374), (96, 328, 382, 378), (85, 244, 381, 376), (86, 243, 380, 377), (85, 376, 379, 97), (328, 97, 379, 382), (322, 86, 377, 383), (36, 375, 378, 91), (243, 84, 375, 380), (244, 83, 374, 381), (754, 426, 387, 738), (437, 439, 395, 390), (616, 610, 384, 413), (748, 745, 388, 403), (611, 612, 397, 391), (756, 746, 391, 436), (436, 438, 394, 388), (787, 785, 429, 506), (433, 430, 398, 406), (442, 431, 395, 439), (747, 786, 396, 415), (426, 428, 392, 387), (404, 406, 398, 389), (763, 789, 511, 458), (585, 586, 393, 386), (614, 615, 401, 399), (620, 432, 401, 615), (522, 523, 402, 400), (772, 776, 479, 471), (388, 394, 405, 403), (587, 588, 406, 404), (593, 433, 406, 588), (829, 619, 423, 822), (808, 743, 417, 589), (729, 680, 416, 590), (731, 679, 415, 616), (810, 742, 414, 617), (687, 678, 413, 440), (755, 741, 412, 441), (680, 677, 411, 416), (743, 740, 410, 417), (746, 739, 385, 391), (506, 429, 674, 690), (505, 434, 409, 508), (686, 435, 408, 719), (809, 751, 420, 618), (807, 752, 418, 591), (828, 618, 420, 823), (819, 592, 422, 813), (821, 749, 419, 814), (823, 826, 480, 468), (831, 750, 421, 825), (818, 591, 418, 815), (676, 407, 435, 686), (764, 790, 510, 457), (586, 405, 433, 593), (612, 402, 432, 620), (508, 409, 500, 503), (386, 393, 428, 426), (438, 397, 431, 442), (405, 394, 430, 433), (503, 500, 501, 502), (744, 386, 426, 754), (394, 438, 442, 430), (740, 755, 441, 410), (677, 687, 440, 411), (430, 442, 439, 398), (391, 397, 438, 436), (745, 756, 436, 388), (389, 398, 439, 437), (762, 757, 446, 452), (761, 758, 444, 451), (624, 621, 445, 454), (623, 622, 443, 453), (597, 594, 448, 459), (766, 759, 450, 462), (596, 595, 449, 461), (765, 760, 447, 460), (610, 623, 453, 384), (613, 624, 454, 509), (786, 761, 451, 396), (739, 762, 452, 385), (757, 763, 458, 446), (758, 764, 457, 444), (621, 625, 456, 445), (622, 626, 455, 443), (792, 765, 460, 515), (607, 596, 461, 516), (791, 766, 462, 517), (606, 597, 459, 514), (594, 598, 466, 448), (759, 767, 465, 450), (595, 599, 464, 449), (760, 768, 463, 447), (784, 769, 470, 498), (783, 770, 469, 497), (632, 627, 468, 496), (631, 628, 467, 495), (605, 600, 474, 490), (780, 771, 473, 489), (604, 601, 472, 488), (779, 772, 471, 487), (820, 774, 478, 816), (830, 773, 476, 827), (812, 816, 478, 425), (824, 827, 476, 424), (815, 817, 482, 474), (751, 773, 475, 420), (770, 775, 481, 469), (752, 774, 477, 418), (794, 777, 484, 519), (609, 602, 485, 520), (793, 778, 486, 521), (608, 603, 483, 518), (777, 779, 487, 484), (602, 604, 488, 485), (778, 780, 489, 486), (603, 605, 490, 483), (636, 629, 493, 579), (635, 630, 494, 580), (806, 781, 491, 578), (805, 782, 492, 581), (629, 631, 495, 493), (630, 632, 496, 494), (781, 783, 497, 491), (782, 784, 498, 492), (410, 441, 688, 682), (788, 753, 499, 504), (589, 417, 685, 730), (617, 414, 684, 732), (441, 412, 683, 688), (417, 410, 682, 685), (689, 675, 427, 507), (504, 499, 434, 505), (526, 506, 690, 692), (523, 505, 508, 528), (691, 689, 507, 527), (796, 787, 506, 526), (611, 613, 509, 400), (524, 525, 503, 502), (528, 508, 503, 525), (795, 788, 504, 522), (625, 633, 513, 456), (626, 634, 512, 455), (585, 606, 514, 403), (744, 791, 517, 386), (590, 607, 516, 407), (748, 792, 515, 416), (598, 608, 518, 466), (767, 793, 521, 465), (599, 609, 520, 464), (768, 794, 519, 463), (747, 795, 522, 400), (432, 528, 525, 401), (399, 401, 525, 524), (742, 796, 526, 414), (679, 691, 527, 415), (402, 523, 528, 432), (414, 526, 692, 684), (504, 505, 523, 522), (534, 642, 644, 559), (560, 531, 693, 709), (558, 646, 645, 531, 560, 802), (561, 529, 534, 559), (710, 694, 530, 562), (563, 532, 529, 561), (801, 797, 533, 564), (564, 533, 532, 563), (803, 798, 540, 565), (711, 696, 537, 566), (567, 538, 695, 712), (565, 540, 539, 568), (570, 536, 541, 569), (571, 542, 538, 567), (568, 539, 536, 570), (569, 541, 542, 571), (538, 545, 697, 695), (540, 547, 546, 539), (536, 543, 548, 541), (542, 549, 545, 538), (539, 546, 543, 536), (541, 548, 549, 542), (798, 799, 547, 540), (696, 698, 544, 537), (573, 554, 702, 572), (575, 551, 550, 574), (576, 553, 554, 573), (804, 800, 552, 577), (572, 702, 699, 715), (577, 552, 551, 575), (574, 550, 553, 576), (659, 556, 555, 658), (661, 557, 708, 660), (733, 705, 707, 662, 811), (662, 707, 556, 659), (658, 555, 557, 661), (660, 708, 706, 736), (499, 564, 563, 434), (753, 801, 564, 499), (434, 563, 561, 409), (675, 710, 562, 427), (409, 561, 559, 500), (785, 802, 560, 429), (429, 560, 709, 674), (500, 559, 558, 501), (534, 569, 571, 535), (532, 568, 570, 529), (571, 640, 638, 535), (529, 570, 569, 534), (533, 565, 568, 532), (531, 567, 712, 693), (694, 711, 566, 530), (797, 803, 565, 533), (543, 574, 576, 548), (547, 577, 575, 546), (545, 572, 715, 697), (698, 714, 713, 544), (799, 804, 577, 547), (548, 576, 573, 549), (546, 575, 574, 543), (549, 573, 572, 545), (789, 805, 581, 511), (790, 806, 578, 510), (633, 635, 580, 513), (634, 636, 579, 512), (555, 556, 707, 716), (716, 708, 557, 555), (584, 737, 722, 727), (728, 720, 737, 584), (681, 724, 582, 408), (408, 582, 723, 719), (724, 726, 583, 582), (582, 583, 725, 723), (726, 728, 584, 583), (583, 584, 727, 725), (463, 519, 609, 599), (465, 521, 608, 598), (416, 515, 607, 590), (386, 517, 606, 585), (408, 589, 730, 681), (486, 489, 605, 603), (484, 487, 604, 602), (521, 486, 603, 608), (519, 484, 602, 609), (487, 471, 601, 604), (489, 473, 600, 605), (447, 463, 599, 595), (450, 465, 598, 594), (517, 462, 597, 606), (515, 460, 596, 607), (460, 447, 595, 596), (462, 450, 594, 597), (393, 586, 593, 428), (814, 419, 591, 818), (812, 425, 592, 819), (749, 807, 591, 419), (676, 729, 590, 407), (738, 808, 589, 408), (428, 593, 588, 392), (387, 392, 588, 587), (403, 405, 586, 585), (510, 578, 636, 634), (511, 581, 635, 633), (457, 510, 634, 626), (458, 511, 633, 625), (391, 385, 613, 611), (412, 617, 732, 683), (492, 498, 632, 630), (491, 497, 631, 629), (581, 492, 630, 635), (578, 491, 629, 636), (497, 469, 628, 631), (498, 470, 627, 632), (444, 457, 626, 622), (446, 458, 625, 621), (385, 452, 624, 613), (396, 451, 623, 610), (451, 444, 622, 623), (452, 446, 621, 624), (397, 612, 620, 431), (825, 421, 618, 828), (750, 809, 618, 421), (741, 810, 617, 412), (678, 731, 616, 413), (824, 424, 619, 829), (431, 620, 615, 395), (390, 395, 615, 614), (400, 402, 612, 611), (415, 396, 610, 616), (638, 640, 639), (531, 645, 637, 567), (567, 639, 640, 571), (670, 653, 647, 664), (669, 652, 650, 668), (559, 643, 646, 558), (535, 641, 642, 534), (667, 656, 657, 663), (648, 647, 653, 654), (664, 647, 649, 665), (641, 644, 642), (657, 656, 655), (654, 653, 655, 656), (650, 652, 651, 649), (665, 649, 651, 666), (648, 650, 649, 647), (666, 651, 652, 669), (671, 654, 656, 667), (663, 657, 655, 672), (673, 648, 654, 671), (672, 655, 653, 670), (668, 650, 648, 673), (554, 660, 736, 702), (550, 658, 661, 553), (552, 662, 659, 551), (800, 811, 662, 552), (553, 661, 660, 554), (551, 659, 658, 550), (638, 668, 673, 535), (643, 672, 670, 646), (535, 673, 671, 641), (559, 663, 672, 643), (641, 671, 667, 644), (567, 666, 669, 639), (637, 665, 666, 567), (645, 664, 665, 637), (644, 667, 663, 559), (639, 669, 668, 638), (646, 670, 664, 645), (714, 713, 701, 700), (734, 733, 705, 704), (736, 735, 703, 706), (703, 718, 717, 706), (707, 716, 717, 705), (717, 718, 704, 705), (717, 716, 708, 706), (702, 699, 735, 736), (700, 701, 733, 734), (737, 721, 722), (720, 721, 737), (701, 733, 811, 800), (390, 614, 810, 741), (423, 619, 809, 750), (387, 587, 808, 738), (422, 592, 807, 749), (513, 580, 806, 790), (512, 579, 805, 789), (544, 713, 804, 799), (530, 566, 803, 797), (501, 558, 802, 785), (427, 562, 801, 753), (713, 701, 800, 804), (537, 544, 799, 798), (566, 537, 798, 803), (562, 530, 797, 801), (399, 524, 796, 742), (415, 527, 795, 747), (466, 518, 794, 768), (464, 520, 793, 767), (403, 514, 792, 748), (407, 516, 791, 744), (527, 507, 788, 795), (524, 502, 787, 796), (507, 427, 753, 788), (493, 495, 784, 782), (494, 496, 783, 781), (579, 493, 782, 805), (580, 494, 781, 806), (485, 488, 780, 778), (483, 490, 779, 777), (520, 485, 778, 793), (518, 483, 777, 794), (425, 478, 774, 752), (468, 480, 775, 770), (424, 476, 773, 751), (826, 475, 773, 830), (817, 477, 774, 820), (490, 474, 772, 779), (488, 472, 771, 780), (496, 468, 770, 783), (495, 467, 769, 784), (448, 466, 768, 760), (449, 464, 767, 759), (516, 461, 766, 791), (514, 459, 765, 792), (445, 456, 764, 758), (443, 455, 763, 757), (384, 453, 762, 739), (509, 454, 761, 786), (459, 448, 760, 765), (461, 449, 759, 766), (454, 445, 758, 761), (453, 443, 757, 762), (411, 440, 756, 745), (389, 437, 755, 740), (407, 744, 754, 435), (456, 513, 790, 764), (822, 423, 750, 831), (813, 422, 749, 821), (592, 425, 752, 807), (619, 424, 751, 809), (413, 384, 739, 746), (404, 389, 740, 743), (437, 390, 741, 755), (614, 399, 742, 810), (587, 404, 743, 808), (474, 482, 776, 772), (455, 512, 789, 763), (400, 509, 786, 747), (502, 501, 785, 787), (440, 413, 746, 756), (416, 411, 745, 748), (435, 754, 738, 408), (472, 813, 821, 771), (482, 817, 820, 776), (471, 812, 819, 601), (473, 814, 818, 600), (418, 477, 817, 815), (471, 479, 816, 812), (776, 820, 816, 479), (600, 818, 815, 474), (771, 821, 814, 473), (601, 819, 813, 472), (467, 822, 831, 769), (480, 826, 830, 775), (469, 824, 829, 628), (470, 825, 828, 627), (469, 481, 827, 824), (775, 830, 827, 481), (769, 831, 825, 470), (420, 475, 826, 823), (627, 828, 823, 468), (628, 829, 822, 467)])
me_cube_001.materials.append(mat_material)
me_cube_001.use_remesh_preserve_volume = False
me_cube_001.use_remesh_preserve_attributes = False
me_cube_001.use_mirror_vertex_groups = False
me_cube_001.update()
arm_armature = bpy.data.armatures.new('Armature')  # bones are not reproduced

# ---- objects
ob_armature = bpy.data.objects.new('Armature', arm_armature)
ob_cube = bpy.data.objects.new('Cube', me_cube_001)

# ---- transforms, parenting, visibility, modifiers, constraints
ob_armature.location = (-0.4798, 1.88, 5.316)
ob_armature.rotation_euler = (1.571, 2.22e-16, 6.283)
ob_armature.show_in_front = True
ob_armature.lineart.crease_threshold = 0.0
ob_cube.location = (-2.589e-08, 0.9849, 4.118)
ob_cube.rotation_euler = (-5.762e-08, -3.48e-14, -3.142)
ob_cube.scale = (1.263, 2.848, 1.263)
ob_cube.lineart.crease_threshold = 0.0
_m = ob_cube.modifiers.new('Cloth', 'CLOTH')
_m.show_render = False
_m.collision_settings.use_collision = False
_m = ob_cube.modifiers.new('Armature', 'ARMATURE')
_m.object = ob_armature

# ---- collection membership
col_collection_1.objects.link(ob_armature)
col_collection_1.objects.link(ob_cube)

# ---- scene / render settings (as saved in the file)
scene.frame_start = 1; scene.frame_end = 21; scene.frame_set(21)
scene.render.engine = 'BLENDER_EEVEE_NEXT'
scene.render.image_settings.file_format = 'JPEG'
scene.render.fps = 25
scene.render.dither_intensity = 0.0
scene.cycles.use_denoising = False
scene.cycles.samples = 128
scene.cycles.sampling_pattern = 'TABULATED_SOBOL'
scene.cycles.light_sampling_threshold = 0.0
scene.cycles.use_adaptive_sampling = False
scene.cycles.use_light_tree = False
scene.cycles.blur_glossy = 0.0
scene.cycles.sample_clamp_indirect = 0.0
scene.view_settings.view_transform = 'Standard'
bpy.context.view_layer.update()

# ---- added for rendering (the .blend has no active camera and no usable light): camera, sun
cam_auto = bpy.data.cameras.new('AutoCamera')
cam_auto.lens = 50.0
cam_auto.sensor_width = 36.0
cam_auto.clip_end = 1000.0
ob_auto_camera = bpy.data.objects.new('AutoCamera', cam_auto)
scene.collection.objects.link(ob_auto_camera)
ob_auto_camera.location = (13.1301, -15.1976, 14.2448)
ob_auto_camera.rotation_euler = (1.09748, -7.21219e-08, 0.694738)
scene.camera = ob_auto_camera
light_auto_sun = bpy.data.lights.new('AutoSun', 'SUN')
light_auto_sun.energy = 3.0
light_auto_sun.angle = 0.0523599
ob_auto_sun = bpy.data.objects.new('AutoSun', light_auto_sun)
scene.collection.objects.link(ob_auto_sun)
ob_auto_sun.rotation_euler = (0.872665, 0.174533, 0.523599)
bpy.context.view_layer.update()
